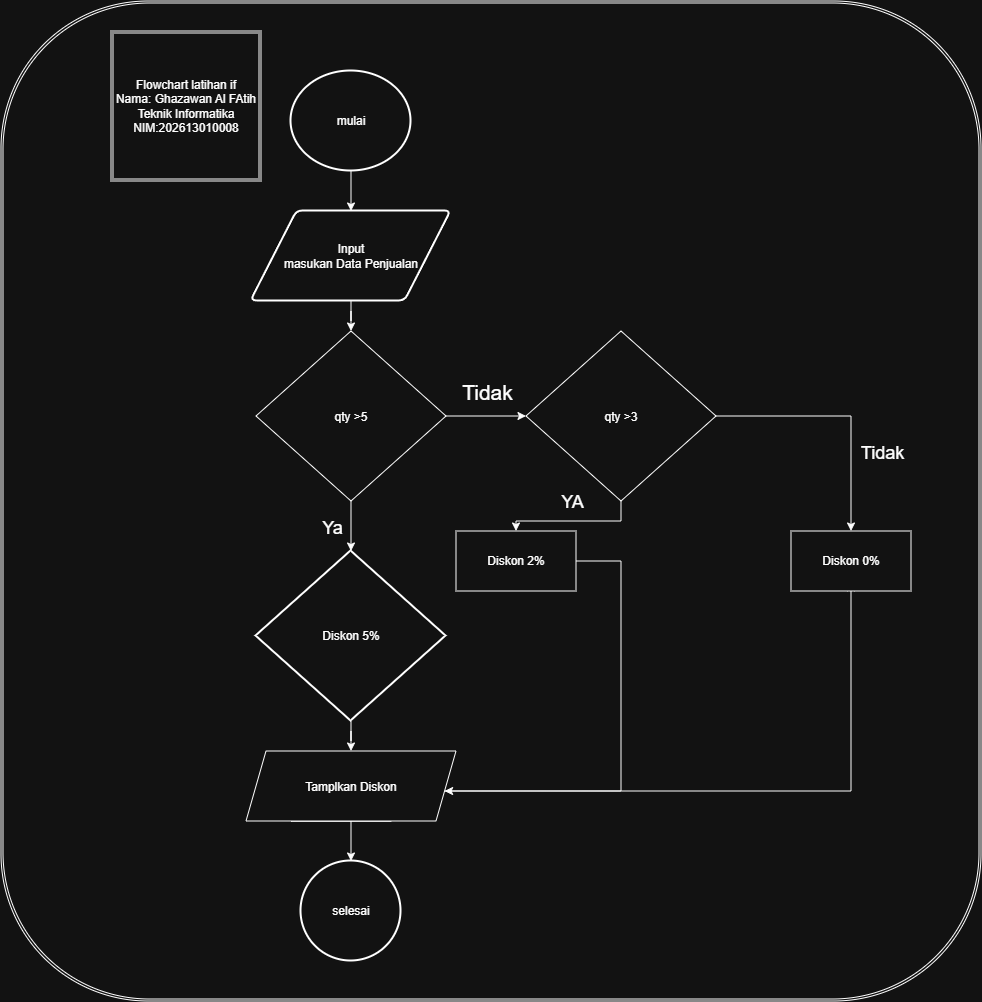

The diagram above was exported from draw.io. Its source (the exported page's mxGraphModel, read from the mxfile embedded in the PNG):
<mxGraphModel dx="1532" dy="2009" grid="1" gridSize="10" guides="1" tooltips="1" connect="1" arrows="1" fold="1" page="1" pageScale="1" pageWidth="827" pageHeight="1169" math="0" shadow="0">
  <root>
    <mxCell id="0" />
    <mxCell id="1" parent="0" />
    <mxCell id="TR6JQZYqOpH4b6TuCeXk-19" parent="1" style="shape=ext;double=1;rounded=1;whiteSpace=wrap;html=1;" value="" vertex="1">
      <mxGeometry height="1000" width="980" x="50" y="-80" as="geometry" />
    </mxCell>
    <mxCell id="TR6JQZYqOpH4b6TuCeXk-3" edge="1" parent="1" source="TR6JQZYqOpH4b6TuCeXk-1" style="edgeStyle=orthogonalEdgeStyle;rounded=0;orthogonalLoop=1;jettySize=auto;html=1;" target="TR6JQZYqOpH4b6TuCeXk-2" value="">
      <mxGeometry relative="1" as="geometry" />
    </mxCell>
    <mxCell id="TR6JQZYqOpH4b6TuCeXk-1" parent="1" style="strokeWidth=2;html=1;shape=mxgraph.flowchart.start_2;whiteSpace=wrap;" value="mulai" vertex="1">
      <mxGeometry height="100" width="120" x="340" y="-10" as="geometry" />
    </mxCell>
    <mxCell id="IXoKSndtVz0jPO7Y8UsK-17" edge="1" parent="1" source="TR6JQZYqOpH4b6TuCeXk-2" style="edgeStyle=orthogonalEdgeStyle;rounded=0;orthogonalLoop=1;jettySize=auto;html=1;" target="IXoKSndtVz0jPO7Y8UsK-2" value="">
      <mxGeometry relative="1" as="geometry" />
    </mxCell>
    <mxCell id="TR6JQZYqOpH4b6TuCeXk-2" parent="1" style="shape=parallelogram;html=1;strokeWidth=2;perimeter=parallelogramPerimeter;whiteSpace=wrap;rounded=1;arcSize=12;size=0.23;" value="&lt;div&gt;Input&lt;/div&gt;masukan Data Penjualan" vertex="1">
      <mxGeometry height="90" width="200" x="300" y="130" as="geometry" />
    </mxCell>
    <mxCell id="TR6JQZYqOpH4b6TuCeXk-12" parent="1" style="strokeWidth=2;html=1;shape=mxgraph.flowchart.start_2;whiteSpace=wrap;" value="selesai" vertex="1">
      <mxGeometry height="100" width="100" x="350" y="780" as="geometry" />
    </mxCell>
    <mxCell id="TR6JQZYqOpH4b6TuCeXk-20" parent="1" style="shape=ext;double=1;whiteSpace=wrap;html=1;aspect=fixed;" value="Flowchart latihan if&lt;div&gt;Nama: Ghazawan Al FAtih&lt;/div&gt;&lt;div&gt;Teknik Informatika&lt;/div&gt;&lt;div&gt;NIM:202613010008&lt;/div&gt;" vertex="1">
      <mxGeometry height="150" width="150" x="160" y="-50" as="geometry" />
    </mxCell>
    <mxCell id="IXoKSndtVz0jPO7Y8UsK-16" edge="1" parent="1" source="IXoKSndtVz0jPO7Y8UsK-2" style="edgeStyle=orthogonalEdgeStyle;rounded=0;orthogonalLoop=1;jettySize=auto;html=1;" target="IXoKSndtVz0jPO7Y8UsK-11" value="">
      <mxGeometry relative="1" as="geometry" />
    </mxCell>
    <mxCell id="IXoKSndtVz0jPO7Y8UsK-26" connectable="0" parent="IXoKSndtVz0jPO7Y8UsK-16" style="edgeLabel;html=1;align=center;verticalAlign=middle;resizable=0;points=[];" value="&lt;font style=&quot;font-size: 18px;&quot;&gt;Ya&lt;/font&gt;" vertex="1">
      <mxGeometry relative="1" x="0.0034" y="2" as="geometry">
        <mxPoint x="-22" as="offset" />
      </mxGeometry>
    </mxCell>
    <mxCell id="IXoKSndtVz0jPO7Y8UsK-24" edge="1" parent="1" source="IXoKSndtVz0jPO7Y8UsK-2" style="edgeStyle=orthogonalEdgeStyle;rounded=0;orthogonalLoop=1;jettySize=auto;html=1;" target="IXoKSndtVz0jPO7Y8UsK-23" value="">
      <mxGeometry relative="1" as="geometry" />
    </mxCell>
    <mxCell id="IXoKSndtVz0jPO7Y8UsK-25" connectable="0" parent="IXoKSndtVz0jPO7Y8UsK-24" style="edgeLabel;html=1;align=center;verticalAlign=middle;resizable=0;points=[];fontSize=21;" value="Tidak" vertex="1">
      <mxGeometry relative="1" x="0.051" y="-4" as="geometry">
        <mxPoint x="-2" y="-29" as="offset" />
      </mxGeometry>
    </mxCell>
    <mxCell id="IXoKSndtVz0jPO7Y8UsK-2" parent="1" style="rhombus;whiteSpace=wrap;html=1;shapeInside=1;" value="&lt;br&gt;&lt;div&gt;qty &amp;gt;5&lt;/div&gt;" vertex="1">
      <mxGeometry height="170" width="190" x="305" y="250" as="geometry" />
    </mxCell>
    <mxCell id="IXoKSndtVz0jPO7Y8UsK-61" edge="1" parent="1" source="IXoKSndtVz0jPO7Y8UsK-11" style="edgeStyle=orthogonalEdgeStyle;rounded=0;orthogonalLoop=1;jettySize=auto;html=1;" target="IXoKSndtVz0jPO7Y8UsK-59" value="">
      <mxGeometry relative="1" as="geometry" />
    </mxCell>
    <mxCell id="IXoKSndtVz0jPO7Y8UsK-11" parent="1" style="strokeWidth=2;html=1;shape=mxgraph.flowchart.decision;whiteSpace=wrap;" value="Diskon 5%" vertex="1">
      <mxGeometry height="170" width="190" x="305" y="470" as="geometry" />
    </mxCell>
    <mxCell id="IXoKSndtVz0jPO7Y8UsK-22" parent="1" style="strokeWidth=2;html=1;shape=mxgraph.flowchart.decision;whiteSpace=wrap;" value="qty &amp;gt;3" vertex="1">
      <mxGeometry height="100" width="100" x="630" y="285" as="geometry" />
    </mxCell>
    <mxCell id="IXoKSndtVz0jPO7Y8UsK-39" edge="1" parent="1" source="IXoKSndtVz0jPO7Y8UsK-23" style="edgeStyle=orthogonalEdgeStyle;rounded=0;orthogonalLoop=1;jettySize=auto;html=1;" target="IXoKSndtVz0jPO7Y8UsK-38" value="">
      <mxGeometry relative="1" as="geometry" />
    </mxCell>
    <mxCell id="IXoKSndtVz0jPO7Y8UsK-40" connectable="0" parent="IXoKSndtVz0jPO7Y8UsK-39" style="edgeLabel;html=1;align=center;verticalAlign=middle;resizable=0;points=[];" value="&lt;font style=&quot;font-size: 18px;&quot;&gt;YA&lt;/font&gt;" vertex="1">
      <mxGeometry relative="1" x="0.187" y="3" as="geometry">
        <mxPoint x="10" y="-23" as="offset" />
      </mxGeometry>
    </mxCell>
    <mxCell id="IXoKSndtVz0jPO7Y8UsK-43" edge="1" parent="1" source="IXoKSndtVz0jPO7Y8UsK-23" style="edgeStyle=orthogonalEdgeStyle;rounded=0;orthogonalLoop=1;jettySize=auto;html=1;" target="IXoKSndtVz0jPO7Y8UsK-42" value="">
      <mxGeometry relative="1" as="geometry" />
    </mxCell>
    <mxCell id="IXoKSndtVz0jPO7Y8UsK-44" connectable="0" parent="IXoKSndtVz0jPO7Y8UsK-43" style="edgeLabel;html=1;align=center;verticalAlign=middle;resizable=0;points=[];" value="&lt;font style=&quot;font-size: 18px;&quot;&gt;Tidak&lt;/font&gt;" vertex="1">
      <mxGeometry relative="1" x="0.3785" y="-4" as="geometry">
        <mxPoint x="34" y="-1" as="offset" />
      </mxGeometry>
    </mxCell>
    <mxCell id="IXoKSndtVz0jPO7Y8UsK-23" parent="1" style="rhombus;whiteSpace=wrap;html=1;shapeInside=1;" value="&lt;br&gt;&lt;div&gt;qty &amp;gt;3&lt;/div&gt;" vertex="1">
      <mxGeometry height="170" width="190" x="575" y="250" as="geometry" />
    </mxCell>
    <mxCell id="IXoKSndtVz0jPO7Y8UsK-60" edge="1" parent="1" source="IXoKSndtVz0jPO7Y8UsK-38" style="edgeStyle=orthogonalEdgeStyle;rounded=0;orthogonalLoop=1;jettySize=auto;html=1;" target="IXoKSndtVz0jPO7Y8UsK-59" value="">
      <mxGeometry relative="1" as="geometry">
        <Array as="points">
          <mxPoint x="670.06" y="480.06" />
          <mxPoint x="670.06" y="710.06" />
        </Array>
      </mxGeometry>
    </mxCell>
    <mxCell id="IXoKSndtVz0jPO7Y8UsK-38" parent="1" style="whiteSpace=wrap;html=1;" value="Diskon 2%" vertex="1">
      <mxGeometry height="60" width="120" x="505" y="450" as="geometry" />
    </mxCell>
    <mxCell id="IXoKSndtVz0jPO7Y8UsK-51" edge="1" parent="1" source="IXoKSndtVz0jPO7Y8UsK-48" style="edgeStyle=orthogonalEdgeStyle;rounded=0;orthogonalLoop=1;jettySize=auto;html=1;entryX=1;entryY=0.5;entryDx=0;entryDy=0;exitX=1;exitY=0.5;exitDx=0;exitDy=0;" target="IXoKSndtVz0jPO7Y8UsK-48">
      <mxGeometry relative="1" as="geometry">
        <mxPoint x="960" y="830.0600000000004" as="sourcePoint" />
        <mxPoint x="895" y="510.00000000000006" as="targetPoint" />
      </mxGeometry>
    </mxCell>
    <mxCell id="IXoKSndtVz0jPO7Y8UsK-52" edge="1" parent="1" source="IXoKSndtVz0jPO7Y8UsK-42" style="edgeStyle=orthogonalEdgeStyle;rounded=0;orthogonalLoop=1;jettySize=auto;html=1;" target="TR6JQZYqOpH4b6TuCeXk-19">
      <mxGeometry relative="1" as="geometry">
        <Array as="points">
          <mxPoint x="750" y="120" />
          <mxPoint x="750" y="120" />
        </Array>
      </mxGeometry>
    </mxCell>
    <mxCell id="IXoKSndtVz0jPO7Y8UsK-53" edge="1" parent="1" source="IXoKSndtVz0jPO7Y8UsK-42" style="edgeStyle=orthogonalEdgeStyle;rounded=0;orthogonalLoop=1;jettySize=auto;html=1;" target="TR6JQZYqOpH4b6TuCeXk-19">
      <mxGeometry relative="1" as="geometry">
        <Array as="points">
          <mxPoint x="660" y="90" />
          <mxPoint x="660" y="90" />
        </Array>
      </mxGeometry>
    </mxCell>
    <mxCell id="IXoKSndtVz0jPO7Y8UsK-55" edge="1" parent="1" source="IXoKSndtVz0jPO7Y8UsK-42" style="edgeStyle=orthogonalEdgeStyle;rounded=0;orthogonalLoop=1;jettySize=auto;html=1;" target="IXoKSndtVz0jPO7Y8UsK-54" value="">
      <mxGeometry relative="1" as="geometry">
        <Array as="points">
          <mxPoint x="900.06" y="710.06" />
        </Array>
      </mxGeometry>
    </mxCell>
    <mxCell id="IXoKSndtVz0jPO7Y8UsK-42" parent="1" style="whiteSpace=wrap;html=1;" value="Diskon 0%" vertex="1">
      <mxGeometry height="60" width="120" x="840" y="450" as="geometry" />
    </mxCell>
    <mxCell id="IXoKSndtVz0jPO7Y8UsK-48" parent="1" style="shape=parallelogram;perimeter=parallelogramPerimeter;whiteSpace=wrap;html=1;shapeInside=1;fixedSize=1;" value="Tampilkan Diskon" vertex="1">
      <mxGeometry height="60" width="120" x="340" y="680" as="geometry" />
    </mxCell>
    <mxCell id="IXoKSndtVz0jPO7Y8UsK-54" parent="1" style="shape=parallelogram;perimeter=parallelogramPerimeter;whiteSpace=wrap;html=1;shapeInside=1;fixedSize=1;" value="Diskon 2%" vertex="1">
      <mxGeometry height="60" width="120" x="340" y="680" as="geometry" />
    </mxCell>
    <mxCell id="IXoKSndtVz0jPO7Y8UsK-58" edge="1" parent="1" source="IXoKSndtVz0jPO7Y8UsK-38" style="edgeStyle=orthogonalEdgeStyle;rounded=0;orthogonalLoop=1;jettySize=auto;html=1;innerLoopWaypoints=1;exitX=0.5;exitY=1;exitDx=0;exitDy=0;" target="IXoKSndtVz0jPO7Y8UsK-38">
      <mxGeometry relative="1" as="geometry" />
    </mxCell>
    <mxCell id="IXoKSndtVz0jPO7Y8UsK-62" edge="1" parent="1" source="IXoKSndtVz0jPO7Y8UsK-59" style="edgeStyle=orthogonalEdgeStyle;rounded=0;orthogonalLoop=1;jettySize=auto;html=1;" target="TR6JQZYqOpH4b6TuCeXk-12" value="">
      <mxGeometry relative="1" as="geometry" />
    </mxCell>
    <mxCell id="IXoKSndtVz0jPO7Y8UsK-59" parent="1" style="shape=parallelogram;perimeter=parallelogramPerimeter;whiteSpace=wrap;html=1;shapeInside=1;fixedSize=1;" value="Tamplkan Diskon" vertex="1">
      <mxGeometry height="70" width="210" x="295" y="670" as="geometry" />
    </mxCell>
  </root>
</mxGraphModel>